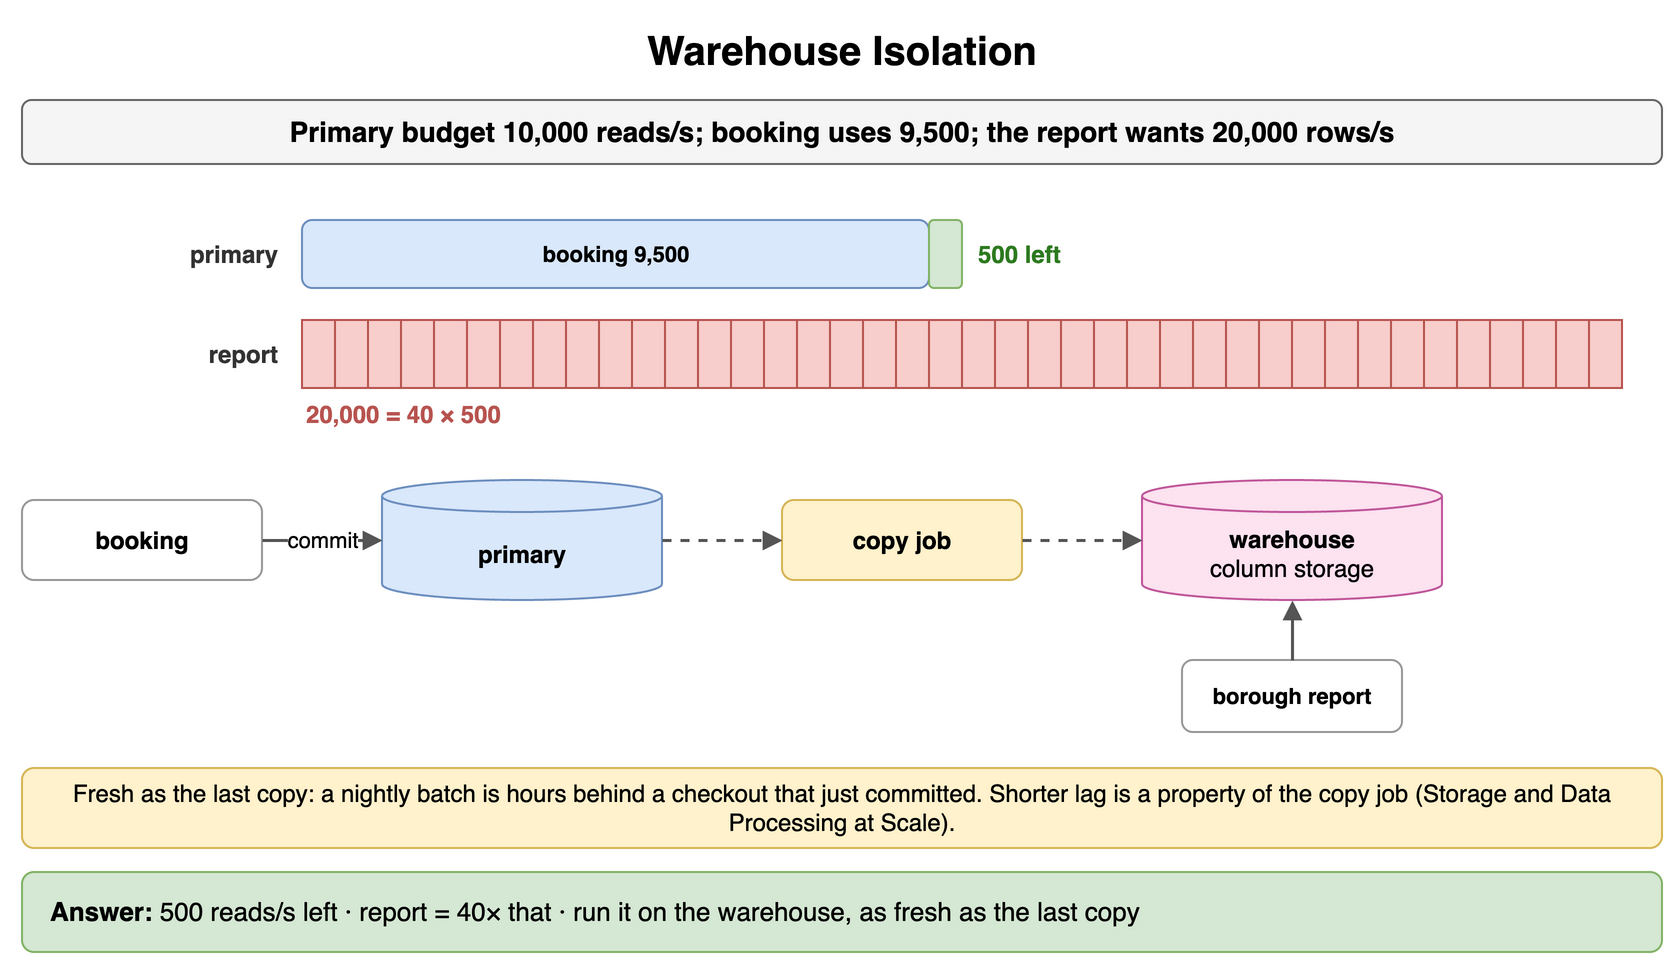

The diagram above was exported from draw.io. Its source (the exported page's mxGraphModel, read from the mxfile embedded in the PNG):
<mxGraphModel dx="900" dy="490" grid="1" gridSize="10" guides="1" tooltips="1" connect="1" arrows="1" fold="1" page="1" pageScale="1" pageWidth="900" pageHeight="490" math="0" shadow="0">
  <root>
    <mxCell id="0" />
    <mxCell id="1" parent="0" />
    <mxCell id="i1" value="Warehouse Isolation" style="text;html=1;align=center;verticalAlign=middle;whiteSpace=wrap;fontSize=20;fontStyle=1;" vertex="1" parent="1">
      <mxGeometry x="40" y="10" width="820" height="30" as="geometry" />
    </mxCell>
    <mxCell id="i2" value="Primary budget 10,000 reads/s; booking uses 9,500; the report wants 20,000 rows/s" style="rounded=1;whiteSpace=wrap;html=1;fillColor=#f5f5f5;strokeColor=#666666;fontStyle=1;fontSize=14;" vertex="1" parent="1">
      <mxGeometry x="40" y="50" width="820" height="32" as="geometry" />
    </mxCell>
    <mxCell id="i3" value="primary" style="text;html=1;whiteSpace=wrap;fontSize=11;align=right;verticalAlign=middle;fontSize=12;fontColor=#333333;fontStyle=1;" vertex="1" parent="1">
      <mxGeometry x="40" y="110" width="130" height="34" as="geometry" />
    </mxCell>
    <mxCell id="i4" value="booking 9,500" style="rounded=1;whiteSpace=wrap;html=1;fillColor=#dae8fc;strokeColor=#6c8ebf;fontSize=11;align=center;fontStyle=1;" vertex="1" parent="1">
      <mxGeometry x="180" y="110" width="313.5" height="34" as="geometry" />
    </mxCell>
    <mxCell id="i5" value="" style="rounded=1;whiteSpace=wrap;html=1;fillColor=#d5e8d4;strokeColor=#82b366;fontSize=12;align=center;fontStyle=1;" vertex="1" parent="1">
      <mxGeometry x="493.5" y="110" width="16.5" height="34" as="geometry" />
    </mxCell>
    <mxCell id="i6" value="500 left" style="text;html=1;whiteSpace=wrap;fontSize=11;align=left;verticalAlign=middle;fontSize=12;fontColor=#2d7a1f;fontStyle=1;" vertex="1" parent="1">
      <mxGeometry x="516.0" y="110" width="120" height="34" as="geometry" />
    </mxCell>
    <mxCell id="i7" value="report" style="text;html=1;whiteSpace=wrap;fontSize=11;align=right;verticalAlign=middle;fontSize=12;fontColor=#333333;fontStyle=1;" vertex="1" parent="1">
      <mxGeometry x="40" y="160" width="130" height="34" as="geometry" />
    </mxCell>
    <mxCell id="i8" value="" style="rounded=0;whiteSpace=wrap;html=1;fontFamily=Courier New;fontStyle=1;fontSize=13;fillColor=#f8cecc;strokeColor=#b85450;fontSize=8;" vertex="1" parent="1">
      <mxGeometry x="180.0" y="160" width="16.5" height="34" as="geometry" />
    </mxCell>
    <mxCell id="i9" value="" style="rounded=0;whiteSpace=wrap;html=1;fontFamily=Courier New;fontStyle=1;fontSize=13;fillColor=#f8cecc;strokeColor=#b85450;fontSize=8;" vertex="1" parent="1">
      <mxGeometry x="196.5" y="160" width="16.5" height="34" as="geometry" />
    </mxCell>
    <mxCell id="i10" value="" style="rounded=0;whiteSpace=wrap;html=1;fontFamily=Courier New;fontStyle=1;fontSize=13;fillColor=#f8cecc;strokeColor=#b85450;fontSize=8;" vertex="1" parent="1">
      <mxGeometry x="213.0" y="160" width="16.5" height="34" as="geometry" />
    </mxCell>
    <mxCell id="i11" value="" style="rounded=0;whiteSpace=wrap;html=1;fontFamily=Courier New;fontStyle=1;fontSize=13;fillColor=#f8cecc;strokeColor=#b85450;fontSize=8;" vertex="1" parent="1">
      <mxGeometry x="229.5" y="160" width="16.5" height="34" as="geometry" />
    </mxCell>
    <mxCell id="i12" value="" style="rounded=0;whiteSpace=wrap;html=1;fontFamily=Courier New;fontStyle=1;fontSize=13;fillColor=#f8cecc;strokeColor=#b85450;fontSize=8;" vertex="1" parent="1">
      <mxGeometry x="246.0" y="160" width="16.5" height="34" as="geometry" />
    </mxCell>
    <mxCell id="i13" value="" style="rounded=0;whiteSpace=wrap;html=1;fontFamily=Courier New;fontStyle=1;fontSize=13;fillColor=#f8cecc;strokeColor=#b85450;fontSize=8;" vertex="1" parent="1">
      <mxGeometry x="262.5" y="160" width="16.5" height="34" as="geometry" />
    </mxCell>
    <mxCell id="i14" value="" style="rounded=0;whiteSpace=wrap;html=1;fontFamily=Courier New;fontStyle=1;fontSize=13;fillColor=#f8cecc;strokeColor=#b85450;fontSize=8;" vertex="1" parent="1">
      <mxGeometry x="279.0" y="160" width="16.5" height="34" as="geometry" />
    </mxCell>
    <mxCell id="i15" value="" style="rounded=0;whiteSpace=wrap;html=1;fontFamily=Courier New;fontStyle=1;fontSize=13;fillColor=#f8cecc;strokeColor=#b85450;fontSize=8;" vertex="1" parent="1">
      <mxGeometry x="295.5" y="160" width="16.5" height="34" as="geometry" />
    </mxCell>
    <mxCell id="i16" value="" style="rounded=0;whiteSpace=wrap;html=1;fontFamily=Courier New;fontStyle=1;fontSize=13;fillColor=#f8cecc;strokeColor=#b85450;fontSize=8;" vertex="1" parent="1">
      <mxGeometry x="312.0" y="160" width="16.5" height="34" as="geometry" />
    </mxCell>
    <mxCell id="i17" value="" style="rounded=0;whiteSpace=wrap;html=1;fontFamily=Courier New;fontStyle=1;fontSize=13;fillColor=#f8cecc;strokeColor=#b85450;fontSize=8;" vertex="1" parent="1">
      <mxGeometry x="328.5" y="160" width="16.5" height="34" as="geometry" />
    </mxCell>
    <mxCell id="i18" value="" style="rounded=0;whiteSpace=wrap;html=1;fontFamily=Courier New;fontStyle=1;fontSize=13;fillColor=#f8cecc;strokeColor=#b85450;fontSize=8;" vertex="1" parent="1">
      <mxGeometry x="345.0" y="160" width="16.5" height="34" as="geometry" />
    </mxCell>
    <mxCell id="i19" value="" style="rounded=0;whiteSpace=wrap;html=1;fontFamily=Courier New;fontStyle=1;fontSize=13;fillColor=#f8cecc;strokeColor=#b85450;fontSize=8;" vertex="1" parent="1">
      <mxGeometry x="361.5" y="160" width="16.5" height="34" as="geometry" />
    </mxCell>
    <mxCell id="i20" value="" style="rounded=0;whiteSpace=wrap;html=1;fontFamily=Courier New;fontStyle=1;fontSize=13;fillColor=#f8cecc;strokeColor=#b85450;fontSize=8;" vertex="1" parent="1">
      <mxGeometry x="378.0" y="160" width="16.5" height="34" as="geometry" />
    </mxCell>
    <mxCell id="i21" value="" style="rounded=0;whiteSpace=wrap;html=1;fontFamily=Courier New;fontStyle=1;fontSize=13;fillColor=#f8cecc;strokeColor=#b85450;fontSize=8;" vertex="1" parent="1">
      <mxGeometry x="394.5" y="160" width="16.5" height="34" as="geometry" />
    </mxCell>
    <mxCell id="i22" value="" style="rounded=0;whiteSpace=wrap;html=1;fontFamily=Courier New;fontStyle=1;fontSize=13;fillColor=#f8cecc;strokeColor=#b85450;fontSize=8;" vertex="1" parent="1">
      <mxGeometry x="411.0" y="160" width="16.5" height="34" as="geometry" />
    </mxCell>
    <mxCell id="i23" value="" style="rounded=0;whiteSpace=wrap;html=1;fontFamily=Courier New;fontStyle=1;fontSize=13;fillColor=#f8cecc;strokeColor=#b85450;fontSize=8;" vertex="1" parent="1">
      <mxGeometry x="427.5" y="160" width="16.5" height="34" as="geometry" />
    </mxCell>
    <mxCell id="i24" value="" style="rounded=0;whiteSpace=wrap;html=1;fontFamily=Courier New;fontStyle=1;fontSize=13;fillColor=#f8cecc;strokeColor=#b85450;fontSize=8;" vertex="1" parent="1">
      <mxGeometry x="444.0" y="160" width="16.5" height="34" as="geometry" />
    </mxCell>
    <mxCell id="i25" value="" style="rounded=0;whiteSpace=wrap;html=1;fontFamily=Courier New;fontStyle=1;fontSize=13;fillColor=#f8cecc;strokeColor=#b85450;fontSize=8;" vertex="1" parent="1">
      <mxGeometry x="460.5" y="160" width="16.5" height="34" as="geometry" />
    </mxCell>
    <mxCell id="i26" value="" style="rounded=0;whiteSpace=wrap;html=1;fontFamily=Courier New;fontStyle=1;fontSize=13;fillColor=#f8cecc;strokeColor=#b85450;fontSize=8;" vertex="1" parent="1">
      <mxGeometry x="477.0" y="160" width="16.5" height="34" as="geometry" />
    </mxCell>
    <mxCell id="i27" value="" style="rounded=0;whiteSpace=wrap;html=1;fontFamily=Courier New;fontStyle=1;fontSize=13;fillColor=#f8cecc;strokeColor=#b85450;fontSize=8;" vertex="1" parent="1">
      <mxGeometry x="493.5" y="160" width="16.5" height="34" as="geometry" />
    </mxCell>
    <mxCell id="i28" value="" style="rounded=0;whiteSpace=wrap;html=1;fontFamily=Courier New;fontStyle=1;fontSize=13;fillColor=#f8cecc;strokeColor=#b85450;fontSize=8;" vertex="1" parent="1">
      <mxGeometry x="510.0" y="160" width="16.5" height="34" as="geometry" />
    </mxCell>
    <mxCell id="i29" value="" style="rounded=0;whiteSpace=wrap;html=1;fontFamily=Courier New;fontStyle=1;fontSize=13;fillColor=#f8cecc;strokeColor=#b85450;fontSize=8;" vertex="1" parent="1">
      <mxGeometry x="526.5" y="160" width="16.5" height="34" as="geometry" />
    </mxCell>
    <mxCell id="i30" value="" style="rounded=0;whiteSpace=wrap;html=1;fontFamily=Courier New;fontStyle=1;fontSize=13;fillColor=#f8cecc;strokeColor=#b85450;fontSize=8;" vertex="1" parent="1">
      <mxGeometry x="543.0" y="160" width="16.5" height="34" as="geometry" />
    </mxCell>
    <mxCell id="i31" value="" style="rounded=0;whiteSpace=wrap;html=1;fontFamily=Courier New;fontStyle=1;fontSize=13;fillColor=#f8cecc;strokeColor=#b85450;fontSize=8;" vertex="1" parent="1">
      <mxGeometry x="559.5" y="160" width="16.5" height="34" as="geometry" />
    </mxCell>
    <mxCell id="i32" value="" style="rounded=0;whiteSpace=wrap;html=1;fontFamily=Courier New;fontStyle=1;fontSize=13;fillColor=#f8cecc;strokeColor=#b85450;fontSize=8;" vertex="1" parent="1">
      <mxGeometry x="576.0" y="160" width="16.5" height="34" as="geometry" />
    </mxCell>
    <mxCell id="i33" value="" style="rounded=0;whiteSpace=wrap;html=1;fontFamily=Courier New;fontStyle=1;fontSize=13;fillColor=#f8cecc;strokeColor=#b85450;fontSize=8;" vertex="1" parent="1">
      <mxGeometry x="592.5" y="160" width="16.5" height="34" as="geometry" />
    </mxCell>
    <mxCell id="i34" value="" style="rounded=0;whiteSpace=wrap;html=1;fontFamily=Courier New;fontStyle=1;fontSize=13;fillColor=#f8cecc;strokeColor=#b85450;fontSize=8;" vertex="1" parent="1">
      <mxGeometry x="609.0" y="160" width="16.5" height="34" as="geometry" />
    </mxCell>
    <mxCell id="i35" value="" style="rounded=0;whiteSpace=wrap;html=1;fontFamily=Courier New;fontStyle=1;fontSize=13;fillColor=#f8cecc;strokeColor=#b85450;fontSize=8;" vertex="1" parent="1">
      <mxGeometry x="625.5" y="160" width="16.5" height="34" as="geometry" />
    </mxCell>
    <mxCell id="i36" value="" style="rounded=0;whiteSpace=wrap;html=1;fontFamily=Courier New;fontStyle=1;fontSize=13;fillColor=#f8cecc;strokeColor=#b85450;fontSize=8;" vertex="1" parent="1">
      <mxGeometry x="642.0" y="160" width="16.5" height="34" as="geometry" />
    </mxCell>
    <mxCell id="i37" value="" style="rounded=0;whiteSpace=wrap;html=1;fontFamily=Courier New;fontStyle=1;fontSize=13;fillColor=#f8cecc;strokeColor=#b85450;fontSize=8;" vertex="1" parent="1">
      <mxGeometry x="658.5" y="160" width="16.5" height="34" as="geometry" />
    </mxCell>
    <mxCell id="i38" value="" style="rounded=0;whiteSpace=wrap;html=1;fontFamily=Courier New;fontStyle=1;fontSize=13;fillColor=#f8cecc;strokeColor=#b85450;fontSize=8;" vertex="1" parent="1">
      <mxGeometry x="675.0" y="160" width="16.5" height="34" as="geometry" />
    </mxCell>
    <mxCell id="i39" value="" style="rounded=0;whiteSpace=wrap;html=1;fontFamily=Courier New;fontStyle=1;fontSize=13;fillColor=#f8cecc;strokeColor=#b85450;fontSize=8;" vertex="1" parent="1">
      <mxGeometry x="691.5" y="160" width="16.5" height="34" as="geometry" />
    </mxCell>
    <mxCell id="i40" value="" style="rounded=0;whiteSpace=wrap;html=1;fontFamily=Courier New;fontStyle=1;fontSize=13;fillColor=#f8cecc;strokeColor=#b85450;fontSize=8;" vertex="1" parent="1">
      <mxGeometry x="708.0" y="160" width="16.5" height="34" as="geometry" />
    </mxCell>
    <mxCell id="i41" value="" style="rounded=0;whiteSpace=wrap;html=1;fontFamily=Courier New;fontStyle=1;fontSize=13;fillColor=#f8cecc;strokeColor=#b85450;fontSize=8;" vertex="1" parent="1">
      <mxGeometry x="724.5" y="160" width="16.5" height="34" as="geometry" />
    </mxCell>
    <mxCell id="i42" value="" style="rounded=0;whiteSpace=wrap;html=1;fontFamily=Courier New;fontStyle=1;fontSize=13;fillColor=#f8cecc;strokeColor=#b85450;fontSize=8;" vertex="1" parent="1">
      <mxGeometry x="741.0" y="160" width="16.5" height="34" as="geometry" />
    </mxCell>
    <mxCell id="i43" value="" style="rounded=0;whiteSpace=wrap;html=1;fontFamily=Courier New;fontStyle=1;fontSize=13;fillColor=#f8cecc;strokeColor=#b85450;fontSize=8;" vertex="1" parent="1">
      <mxGeometry x="757.5" y="160" width="16.5" height="34" as="geometry" />
    </mxCell>
    <mxCell id="i44" value="" style="rounded=0;whiteSpace=wrap;html=1;fontFamily=Courier New;fontStyle=1;fontSize=13;fillColor=#f8cecc;strokeColor=#b85450;fontSize=8;" vertex="1" parent="1">
      <mxGeometry x="774.0" y="160" width="16.5" height="34" as="geometry" />
    </mxCell>
    <mxCell id="i45" value="" style="rounded=0;whiteSpace=wrap;html=1;fontFamily=Courier New;fontStyle=1;fontSize=13;fillColor=#f8cecc;strokeColor=#b85450;fontSize=8;" vertex="1" parent="1">
      <mxGeometry x="790.5" y="160" width="16.5" height="34" as="geometry" />
    </mxCell>
    <mxCell id="i46" value="" style="rounded=0;whiteSpace=wrap;html=1;fontFamily=Courier New;fontStyle=1;fontSize=13;fillColor=#f8cecc;strokeColor=#b85450;fontSize=8;" vertex="1" parent="1">
      <mxGeometry x="807.0" y="160" width="16.5" height="34" as="geometry" />
    </mxCell>
    <mxCell id="i47" value="" style="rounded=0;whiteSpace=wrap;html=1;fontFamily=Courier New;fontStyle=1;fontSize=13;fillColor=#f8cecc;strokeColor=#b85450;fontSize=8;" vertex="1" parent="1">
      <mxGeometry x="823.5" y="160" width="16.5" height="34" as="geometry" />
    </mxCell>
    <mxCell id="i48" value="20,000 = 40 × 500" style="text;html=1;whiteSpace=wrap;fontSize=11;align=left;verticalAlign=middle;fontSize=12;fontColor=#b85450;fontStyle=1;" vertex="1" parent="1">
      <mxGeometry x="180" y="198" width="300" height="18" as="geometry" />
    </mxCell>
    <mxCell id="i49" value="booking" style="rounded=1;whiteSpace=wrap;html=1;fillColor=#ffffff;strokeColor=#999999;fontSize=12;align=center;fontStyle=1;" vertex="1" parent="1">
      <mxGeometry x="40" y="250" width="120" height="40" as="geometry" />
    </mxCell>
    <mxCell id="i50" value="primary" style="shape=cylinder3;whiteSpace=wrap;html=1;boundedLbl=1;backgroundOutline=1;size=8;fillColor=#dae8fc;strokeColor=#6c8ebf;fontStyle=1;fontSize=12;" vertex="1" parent="1">
      <mxGeometry x="220" y="240" width="140" height="60" as="geometry" />
    </mxCell>
    <mxCell id="i51" value="commit" style="endArrow=block;endSize=6;html=1;strokeWidth=1.5;strokeColor=#555555;fontSize=11;labelBackgroundColor=#ffffff;" edge="1" parent="1" source="i49" target="i50">
      <mxGeometry relative="1" as="geometry" />
    </mxCell>
    <mxCell id="i52" value="copy job" style="rounded=1;whiteSpace=wrap;html=1;fillColor=#fff2cc;strokeColor=#d6b656;fontSize=12;align=center;fontStyle=1;" vertex="1" parent="1">
      <mxGeometry x="420" y="250" width="120" height="40" as="geometry" />
    </mxCell>
    <mxCell id="i53" value="warehouse&lt;br&gt;&lt;span style='font-weight:normal'&gt;column storage&lt;/span&gt;" style="shape=cylinder3;whiteSpace=wrap;html=1;boundedLbl=1;backgroundOutline=1;size=8;fillColor=#fde2f0;strokeColor=#c0569a;fontStyle=1;fontSize=12;" vertex="1" parent="1">
      <mxGeometry x="600" y="240" width="150" height="60" as="geometry" />
    </mxCell>
    <mxCell id="i54" value="" style="endArrow=block;endSize=6;html=1;strokeWidth=1.5;strokeColor=#555555;fontSize=11;labelBackgroundColor=#ffffff;dashed=1;" edge="1" parent="1" source="i50" target="i52">
      <mxGeometry relative="1" as="geometry" />
    </mxCell>
    <mxCell id="i55" value="" style="endArrow=block;endSize=6;html=1;strokeWidth=1.5;strokeColor=#555555;fontSize=11;labelBackgroundColor=#ffffff;dashed=1;" edge="1" parent="1" source="i52" target="i53">
      <mxGeometry relative="1" as="geometry" />
    </mxCell>
    <mxCell id="i56" value="borough report" style="rounded=1;whiteSpace=wrap;html=1;fillColor=#ffffff;strokeColor=#999999;fontSize=11;align=center;fontStyle=1;" vertex="1" parent="1">
      <mxGeometry x="620" y="330" width="110" height="36" as="geometry" />
    </mxCell>
    <mxCell id="i57" value="" style="endArrow=block;endSize=6;html=1;strokeWidth=1.5;strokeColor=#555555;fontSize=11;labelBackgroundColor=#ffffff;" edge="1" parent="1" source="i56" target="i53">
      <mxGeometry relative="1" as="geometry" />
    </mxCell>
    <mxCell id="i58" value="Fresh as the last copy: a nightly batch is hours behind a checkout that just committed. Shorter lag is a property of the copy job (Storage and Data Processing at Scale)." style="rounded=1;whiteSpace=wrap;html=1;fillColor=#fff2cc;strokeColor=#d6b656;fontSize=12;align=center;" vertex="1" parent="1">
      <mxGeometry x="40" y="384" width="820" height="40" as="geometry" />
    </mxCell>
    <mxCell id="i59" value="&lt;b&gt;Answer:&lt;/b&gt; 500 reads/s left · report = 40× that · run it on the warehouse, as fresh as the last copy" style="rounded=1;whiteSpace=wrap;html=1;fillColor=#d5e8d4;strokeColor=#82b366;fontSize=13;align=left;spacingLeft=12;" vertex="1" parent="1">
      <mxGeometry x="40" y="436" width="820" height="40" as="geometry" />
    </mxCell>
  </root>
</mxGraphModel>